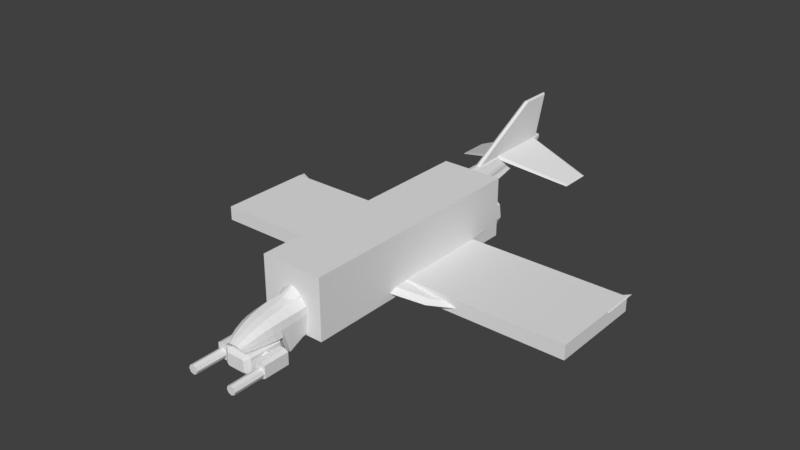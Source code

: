 # Source: Spectre.blend  (saved by Blender 2.79.0; exported with 4.5.12 LTS)
import bpy
from mathutils import Matrix  # noqa: F401  (used for matrix-valued properties, if any)

bpy.ops.wm.read_factory_settings(use_empty=True)
scene = bpy.context.scene
scene.name = 'Scene'

# ---- collections
col_collection_1 = bpy.data.collections.new('Collection 1'); scene.collection.children.link(col_collection_1)

# ---- materials (node trees are filled in below, after node groups)
mat_material = bpy.data.materials.new('Material')
mat_material.alpha_threshold = 0.0
mat_material.use_transparent_shadow = False
mat_material.roughness = 0.5
mat_material.line_color = (0.0, 0.0, 0.0, 1.0)

# ---- material node trees

# ---- world
world_world = bpy.data.worlds.new('World'); scene.world = world_world
world_world.color = (0.05088, 0.05088, 0.05088)
world_world.use_sun_shadow = False
world_world.sun_shadow_jitter_overblur = 0.0
world_world.cycles.sampling_method = 'MANUAL'

# ---- meshes
me_bb_wing = bpy.data.meshes.new('BB_WING')
me_bb_wing.from_pydata([(-1.0, -1.0, -1.0), (-1.0, -1.0, 1.0), (-1.0, 1.0, -1.0), (-1.0, 1.0, 1.0), (1.0, -1.0, -1.0), (1.0, -1.0, 1.0), (1.0, 1.0, -1.0), (1.0, 1.0, 1.0)], [], [(0, 1, 3, 2), (2, 3, 7, 6), (6, 7, 5, 4), (4, 5, 1, 0), (2, 6, 4, 0), (7, 3, 1, 5)])
me_bb_wing.use_remesh_preserve_volume = False
me_bb_wing.use_remesh_preserve_attributes = False
me_bb_wing.use_mirror_vertex_groups = False
me_bb_wing.update()
me_bb_body = bpy.data.meshes.new('BB_BODY')
me_bb_body.from_pydata([(-1.0, -1.0, -1.0), (-1.0, -1.0, 1.0), (-1.0, 1.0, -1.0), (-1.0, 1.0, 1.0), (1.0, -1.0, -1.0), (1.0, -1.0, 1.0), (1.0, 1.0, -1.0), (1.0, 1.0, 1.0)], [], [(0, 1, 3, 2), (2, 3, 7, 6), (6, 7, 5, 4), (4, 5, 1, 0), (2, 6, 4, 0), (7, 3, 1, 5)])
me_bb_body.use_remesh_preserve_volume = False
me_bb_body.use_remesh_preserve_attributes = False
me_bb_body.use_mirror_vertex_groups = False
me_bb_body.update()
me_cube_012 = bpy.data.meshes.new('Cube.012')
me_cube_012.from_pydata([(0.3469, -0.2722, -0.1707), (0.3469, -0.2722, 0.1479), (0.3469, 0.2636, -0.1707), (0.3469, 0.2636, 0.1479), (0.545, -0.2693, -0.1348), (0.545, -0.2693, 0.112), (0.545, 0.2607, -0.1348), (0.545, 0.2607, 0.112), (0.4667, 0.2636, -0.1707), (0.4667, 0.2636, 0.1479), (0.4667, -0.2722, -0.1707), (0.4667, -0.2722, 0.1479), (0.4465, -0.22, 0.04089), (0.3812, -0.2196, 0.01386), (0.3542, -0.2188, -0.0514), (0.3812, -0.218, -0.1167), (0.4465, -0.2176, -0.1437), (0.5118, -0.218, -0.1167), (0.5388, -0.2188, -0.0514), (0.5118, -0.2196, 0.01386), (0.4465, -0.9148, 0.04089), (0.3812, -0.9145, 0.01386), (0.3542, -0.9137, -0.0514), (0.3812, -0.9129, -0.1167), (0.4465, -0.9125, -0.1437), (0.5118, -0.9129, -0.1167), (0.5388, -0.9137, -0.0514), (0.5118, -0.9145, 0.01386)], [], [(0, 1, 3, 2), (8, 9, 7, 6), (6, 7, 5, 4), (10, 11, 1, 0), (8, 6, 4, 10), (9, 3, 1, 11), (7, 9, 11, 5), (2, 8, 10, 0), (4, 5, 11, 10), (2, 3, 9, 8), (16, 24, 23, 15), (14, 22, 21, 13), (19, 27, 26, 18), (17, 25, 24, 16), (15, 23, 22, 14), (13, 21, 20, 12), (12, 20, 27, 19), (18, 26, 25, 17), (21, 22, 23, 24, 25, 26, 27, 20)])
_uv = me_cube_012.uv_layers.new(name='UVMap')
_uv.uv.foreach_set('vector', [0.0, 0.0, 0.0, 0.0, 0.0, 0.0, 0.0, 0.0, 0.6128, 0.8305, 0.6111, 0.8701, 0.5976, 0.8588, 0.6002, 0.8413, 0.6002, 0.8413, 0.5976, 0.8588, 0.5675, 0.8594, 0.5708, 0.8435, 0.5549, 0.8321, 0.5521, 0.8707, 0.5333, 0.8872, 0.5344, 0.8142, 0.6128, 0.8305, 0.6002, 0.8413, 0.5708, 0.8435, 0.5549, 0.8321, 0.6111, 0.8701, 0.6313, 0.8878, 0.5333, 0.8872, 0.5521, 0.8707, 0.5976, 0.8588, 0.6111, 0.8701, 0.5521, 0.8707, 0.5675, 0.8594, 0.6325, 0.8131, 0.6128, 0.8305, 0.5549, 0.8321, 0.5344, 0.8142, 0.5708, 0.8435, 0.5675, 0.8594, 0.5521, 0.8707, 0.5549, 0.8321, 0.6325, 0.8131, 0.6313, 0.8878, 0.6111, 0.8701, 0.6128, 0.8305, 0.5015, 0.8127, 0.479, 0.8128, 0.4662, 0.7863, 0.4857, 0.7657, 0.4386, 0.7512, 0.438, 0.7734, 0.4104, 0.7849, 0.3914, 0.7661, 0.3922, 0.8594, 0.4115, 0.8411, 0.4393, 0.8509, 0.4392, 0.8752, 0.4855, 0.8597, 0.4658, 0.8418, 0.479, 0.8128, 0.5015, 0.8127, 0.4857, 0.7657, 0.4662, 0.7863, 0.438, 0.7734, 0.4386, 0.7512, 0.3914, 0.7661, 0.4104, 0.7849, 0.3975, 0.8126, 0.3738, 0.8122, 0.3738, 0.8122, 0.3975, 0.8126, 0.4115, 0.8411, 0.3922, 0.8594, 0.4392, 0.8752, 0.4393, 0.8509, 0.4658, 0.8418, 0.4855, 0.8597, 0.4104, 0.7849, 0.438, 0.7734, 0.4662, 0.7863, 0.479, 0.8128, 0.4658, 0.8418, 0.4393, 0.8509, 0.4115, 0.8411, 0.3975, 0.8126])
me_cube_012.use_remesh_preserve_volume = False
me_cube_012.use_remesh_preserve_attributes = False
me_cube_012.use_mirror_vertex_groups = False
me_cube_012.update()
me_circle_001 = bpy.data.meshes.new('Circle.001')
me_circle_001.from_pydata([(0.0, 1.013, 0.02778), (1.18, -1.517, -0.3608), (1.18, -1.517, -1.673), (0.986, -1.523, -0.2339), (0.0, -0.9867, 0.02778), (0.7071, -0.6938, 0.02778), (1.0, 0.01329, 0.02778), (0.7071, 0.7204, 0.02778), (0.0, 1.013, -0.6097), (1.039, 1.774, -1.637), (1.05, 1.29, -0.2552), (0.986, -1.523, -1.85), (0.0, -0.9867, -0.6097), (0.7071, -0.6938, -0.6097), (1.0, 0.01329, -0.6097), (0.7071, 0.7204, -0.6097), (1.231, 1.426, -1.467), (1.242, 1.046, -0.3813), (0.0, -1.523, -1.85), (0.0, 1.28, -0.2339), (0.0, 1.849, -1.85), (0.0, -1.523, -0.2339), (0.7526, -1.797, -0.6333), (0.7526, -1.797, -1.445), (0.6326, -1.8, -0.5548), (0.6326, -1.8, -1.554), (0.0, -1.8, -1.554), (0.0, -1.8, -0.5548), (0.8924, 0.45, -1.047), (0.9017, 0.2794, -0.635), (0.9055, -0.1324, -0.4645), (0.9017, -0.5443, -0.635), (0.8924, -0.7149, -1.047), (0.8832, -0.5443, -1.459), (0.8794, -0.1324, -1.629), (0.8832, 0.2794, -1.459), (1.639, 0.45, -1.101), (1.648, 0.2794, -0.6897), (1.652, -0.1324, -0.5191), (1.648, -0.5443, -0.6897), (1.639, -0.7149, -1.101), (1.63, -0.5443, -1.513), (1.626, -0.1324, -1.684), (1.63, 0.2794, -1.513)], [], [(6, 5, 13, 14), (20, 19, 10, 9), (16, 17, 1, 2), (7, 6, 14, 15), (5, 4, 12, 13), (9, 10, 17, 16), (2, 1, 22, 23), (0, 7, 15, 8), (9, 16, 2, 11), (20, 9, 11, 18), (10, 19, 21, 3), (17, 10, 3, 1), (18, 11, 25, 26), (3, 21, 27, 24), (11, 2, 23, 25), (1, 3, 24, 22), (22, 24, 27, 26, 25, 23), (33, 34, 42, 41), (31, 32, 40, 39), (29, 30, 38, 37), (34, 35, 43, 42), (32, 33, 41, 40), (30, 31, 39, 38), (28, 29, 37, 36), (35, 28, 36, 43)])
_uv = me_circle_001.uv_layers.new(name='UVMap')
_uv.uv.foreach_set('vector', [0.1666, 0.4351, 0.1666, 0.4479, 0.156, 0.4479, 0.156, 0.4351, 0.139, 0.4056, 0.1379, 0.4984, 0.0871, 0.466, 0.08744, 0.437, 0.07198, 0.4461, 0.07184, 0.4566, 0.05623, 0.4576, 0.05651, 0.4449, 0.1666, 0.4224, 0.1666, 0.4351, 0.156, 0.4351, 0.156, 0.4224, 0.1666, 0.4479, 0.1665, 0.4606, 0.1559, 0.4606, 0.156, 0.4479, 0.08744, 0.437, 0.0871, 0.466, 0.07184, 0.4566, 0.07198, 0.4461, 0.05651, 0.4449, 0.05623, 0.4576, 0.04468, 0.4572, 0.04485, 0.4458, 0.1666, 0.4096, 0.1666, 0.4224, 0.156, 0.4224, 0.156, 0.4096, 0.08744, 0.437, 0.07198, 0.4461, 0.05651, 0.4449, 0.05146, 0.4304, 0.139, 0.4056, 0.08744, 0.437, 0.05146, 0.4304, 0.02482, 0.4052, 0.0871, 0.466, 0.1379, 0.4984, 0.01879, 0.499, 0.04987, 0.4724, 0.07184, 0.4566, 0.0871, 0.466, 0.04987, 0.4724, 0.05623, 0.4576, 0.02482, 0.4052, 0.05146, 0.4304, 0.03328, 0.4355, 0.004143, 0.4305, 0.04987, 0.4724, 0.01879, 0.499, 0.004591, 0.4753, 0.03295, 0.4683, 0.05146, 0.4304, 0.05651, 0.4449, 0.04485, 0.4458, 0.03328, 0.4355, 0.05623, 0.4576, 0.04987, 0.4724, 0.03295, 0.4683, 0.04468, 0.4572, 0.04468, 0.4572, 0.03295, 0.4683, 0.004591, 0.4753, 0.004143, 0.4305, 0.03328, 0.4355, 0.04485, 0.4458, 0.1743, 0.4697, 0.1806, 0.4771, 0.1766, 0.479, 0.1727, 0.4744, 0.1584, 0.4767, 0.1641, 0.4698, 0.1665, 0.4742, 0.1621, 0.478, 0.1622, 0.4913, 0.1571, 0.4848, 0.1615, 0.4835, 0.1648, 0.4877, 0.1806, 0.4771, 0.1798, 0.4888, 0.1756, 0.4858, 0.1766, 0.479, 0.1641, 0.4698, 0.1743, 0.4697, 0.1727, 0.4744, 0.1665, 0.4742, 0.1571, 0.4848, 0.1584, 0.4767, 0.1621, 0.478, 0.1615, 0.4835, 0.1709, 0.4942, 0.1622, 0.4913, 0.1648, 0.4877, 0.1704, 0.4892, 0.1798, 0.4888, 0.1709, 0.4942, 0.1704, 0.4892, 0.1756, 0.4858])
me_circle_001.use_remesh_preserve_volume = False
me_circle_001.use_remesh_preserve_attributes = False
me_circle_001.use_mirror_vertex_groups = False
me_circle_001.update()
me_cube_006 = bpy.data.meshes.new('Cube.006')
me_cube_006.from_pydata([(1.29, 0.03652, -0.6278), (1.29, 0.03652, -0.4948), (1.266, 1.847, -0.6278), (1.266, 1.847, -0.4948), (0.0, 1.926, -0.4215), (0.0, 1.923, -0.3341), (0.0, -0.3184, -0.4788), (0.0, -0.3184, -0.3341), (3.387, 1.103, -0.623), (3.387, 1.103, -0.5272), (3.387, 2.076, -0.623), (3.387, 2.076, -0.5272), (3.915, 1.561, -0.4621), (3.915, 1.561, -0.4009), (3.915, 2.182, -0.4621), (3.915, 2.182, -0.4009), (0.0, -2.163, -0.684), (0.0, -2.29, 0.1089), (0.3155, -2.248, -0.06152), (0.3055, -2.165, -0.5997), (0.3039, -2.466, -0.7419), (0.3093, -2.466, -0.06617), (0.0, -2.466, 0.07603), (0.0, -2.435, -0.8105), (0.0, -2.627, -0.3722), (0.0, -2.656, 0.04095), (0.3005, -2.656, -0.07737), (0.3289, -2.628, -0.3722), (0.317, -2.798, -0.3722), (0.2877, -2.826, -0.09591), (0.0, -2.825, 0.006576), (0.0, -2.797, -0.3722), (0.0, -2.946, -0.3722), (0.0, -2.98, -0.03796), (0.2669, -2.981, -0.1246), (0.2946, -2.947, -0.3722), (0.0, -3.315, -0.3721), (0.0, -3.253, -0.3722), (0.0, -3.29, -0.1653), (0.0, -3.427, -0.2554), (0.1952, -3.29, -0.2286), (0.2234, -3.255, -0.3722), (0.1376, -3.411, -0.2965), (0.1599, -3.372, -0.3726), (0.2625, -3.102, -0.3722), (0.2362, -3.141, -0.17), (0.0, -3.14, -0.09267), (0.0, -3.1, -0.3722), (0.157, -3.425, -0.2815), (0.1813, -3.372, -0.3722), (0.0, -3.413, -0.2823), (0.1672, -2.466, 0.05926), (0.1596, -3.317, -0.3717), (0.1585, -2.798, -0.3722), (0.1451, -2.985, -0.04914), (0.1574, -2.826, -0.004603), (0.1473, -2.947, -0.3722), (0.1645, -2.627, -0.3722), (0.1638, -2.656, 0.02977), (0.1672, -2.435, -0.8105), (0.1892, -2.168, 0.08892), (0.1672, -2.163, -0.684), (0.08177, -3.426, -0.2602), (0.106, -3.293, -0.1765), (0.1313, -3.101, -0.3722), (0.1274, -3.142, -0.1038), (0.1117, -3.254, -0.3722), (0.07627, -3.412, -0.282), (0.07978, -3.316, -0.3719), (0.3086, -2.812, -0.2317), (0.2893, -2.964, -0.2469), (0.3243, -2.454, -0.2185), (0.3265, -2.237, -0.2139), (0.3186, -2.642, -0.224), (0.2564, -3.122, -0.2711), (0.2179, -3.272, -0.3004), (0.1692, -3.399, -0.3268), (0.1488, -3.391, -0.3345), (0.0, -1.916, -0.6501), (0.09353, -2.26, 0.1061), (0.3221, -1.937, -0.02576), (0.3085, -1.918, -0.5687), (0.1674, -1.916, -0.6501), (0.3336, -1.926, -0.1847), (0.0, -1.376, -0.6161), (0.3217, -1.2, 0.08892), (0.3045, -1.378, -0.5308), (0.2648, -1.152, 0.303), (0.1674, -1.376, -0.6161), (0.334, -1.239, -0.08561), (0.0, -0.8549, -0.6081), (0.0, -0.8611, 0.4475), (0.3205, -0.6925, 0.2485), (0.3045, -0.8569, -0.5228), (0.1644, -0.6918, 0.4515), (0.1674, -0.8549, -0.6081), (0.3352, -0.7469, 0.04854), (0.0, -0.6146, -0.6081), (0.0, -0.4588, 0.5947), (0.3163, -0.5267, 0.2826), (0.2951, -0.6206, -0.533), (0.1143, -0.5275, 0.5422), (0.1674, -0.6146, -0.6081), (0.3405, -0.5493, 0.08107), (0.0, 1.901, -0.206), (0.0, 1.885, 0.6084), (0.2199, 1.918, 0.3293), (0.3231, 1.911, 0.001078), (0.1021, 1.891, 0.5795), (0.01037, 1.913, -0.1847), (0.2427, 1.951, 0.2373), (0.0, -1.174, 0.5337), (0.1984, -1.129, 0.4212), (0.1984, -1.677, 0.2972), (0.2495, -1.671, 0.1746), (0.2047, -1.914, 0.2075), (0.0, -1.95, 0.3268), (0.1674, -1.643, -0.6272), (0.0, -1.737, 0.4091), (0.3045, -1.645, -0.5419), (0.1039, -1.72, 0.3655), (0.1013, -1.939, 0.2735), (0.1039, -1.135, 0.4929), (0.3336, -1.659, -0.136), (0.3221, -1.656, 0.004217), (0.0, -1.643, -0.6272), (0.0, 2.113, -0.1643), (0.0, 2.104, 0.6082), (0.2116, 2.135, 0.3387), (0.3204, 2.122, 0.04016), (0.1013, 2.109, 0.5803), (0.009079, 2.124, -0.143), (0.2352, 2.167, 0.2499), (0.0, 4.983, 0.4175), (0.0, 4.942, 0.6653), (0.09048, 4.948, 0.6079), (0.09259, 4.982, 0.4485), (0.07711, 4.943, 0.6524), (0.05225, 4.982, 0.4287), (0.09276, 4.955, 0.5884), (0.0, 5.223, 0.593), (0.0, 5.214, 0.663), (0.05681, 5.216, 0.646), (0.05283, 5.226, 0.6003), (0.04269, 5.214, 0.6613), (0.02968, 5.226, 0.5912), (0.05749, 5.218, 0.631), (0.0, 5.264, 0.6511), (0.0, 0.3125, 0.2814), (0.0, 0.446, -0.5762), (0.5668, 0.2821, 0.1391), (0.5997, 0.4426, -0.4636), (0.6188, -0.6204, -0.4868), (0.6234, -0.7159, -0.04118), (0.6421, -0.1587, -0.4641), (0.6174, -0.215, 0.1294), (0.0, -0.1553, -0.5945), (0.0, -0.2386, 0.2809), (0.0, -0.668, -0.5798), (0.0, -0.8248, 0.1436), (0.0, 2.443, -0.08063), (0.0, 2.463, -0.5601), (0.6077, 2.447, 0.03238), (0.6476, 2.468, -0.3567), (0.4553, 0.446, -0.5762), (0.5032, -0.2386, 0.2809), (0.4328, -0.634, -0.5825), (0.5032, -0.1553, -0.5945), (0.4553, 0.3125, 0.2814), (0.4397, -0.7432, 0.1327), (0.5439, 2.473, -0.5894), (0.4283, 2.441, 0.1872), (0.5725, -0.6358, -0.4465), (0.5764, -0.7169, -0.06804), (0.0, -0.6762, -0.5255), (0.0, -0.8094, 0.08892), (0.4146, -0.6473, -0.5278), (0.4204, -0.7401, 0.07962), (0.5698, -0.3551, -0.5101), (0.5764, -0.4363, -0.06804), (0.0, -0.3956, -0.5255), (0.0, -0.5288, 0.08892), (0.4146, -0.3667, -0.5278), (0.4204, -0.4594, 0.07962), (0.2276, 0.446, -0.5762), (0.2516, -0.1553, -0.5945), (0.2198, -0.784, 0.1382), (0.2658, 2.471, -0.6096), (0.2516, -0.2386, 0.2809), (0.2164, -0.651, -0.5812), (0.2276, 0.3125, 0.2814), (0.1872, 2.44, 0.1368), (0.2102, -0.7748, 0.08427), (0.2073, -0.6618, -0.5267), (0.2102, -0.4941, 0.08427), (0.2073, -0.3811, -0.5267), (0.06666, 3.168, -0.1712), (0.1622, 3.151, -0.4575), (0.5424, 3.169, -0.0655), (0.5829, 3.156, -0.3219), (0.509, 3.145, -0.4946), (0.39, 3.179, 0.059), (0.2795, 3.144, -0.5427), (0.2043, 3.179, 0.01773), (0.1309, 3.168, -0.2021), (0.1823, 3.158, -0.3968), (0.4983, 3.17, -0.1099), (0.5485, 3.161, -0.2948), (0.4839, 3.154, -0.4458), (0.3675, 3.177, -0.009465), (0.3353, 3.152, -0.4882), (0.2181, 3.176, -0.04621), (0.1675, 2.437, -0.1801), (0.195, 2.446, -0.3693), (0.4645, 2.449, -0.1273), (0.542, 2.457, -0.2601), (0.4454, 2.461, -0.4247), (0.3652, 2.436, -0.06369), (0.32, 2.457, -0.4394), (0.2246, 2.434, -0.07488), (1.25, 4.453, 0.07533), (1.25, 4.453, 0.1391), (1.25, 5.024, 0.07873), (1.25, 5.024, 0.1425), (0.0, 4.997, 0.5799), (0.0, 4.997, 0.6746), (0.0, 3.741, 0.5799), (0.0, 3.741, 0.6746), (1.285, 5.071, 0.1106), (1.285, 4.407, 0.1072), (0.0, 3.673, 0.6272), (0.0, 5.066, 0.6272), (0.05257, 3.062, 0.5747), (0.04551, 4.746, 1.498), (0.05257, 5.062, 0.5747), (0.04551, 5.357, 1.498), (0.0, 5.102, 0.5405), (0.0, 5.412, 1.52), (0.0, 2.925, 0.5405), (0.0, 4.732, 1.523), (1.178, 1.93, -0.5666), (1.278, -0.09771, -0.5666), (0.0, -0.4952, -0.4001), (0.0, 2.014, -0.3681), (3.459, 2.186, -0.5815), (3.396, 1.002, -0.5721), (3.998, 2.305, -0.4083), (4.01, 1.514, -0.4083), (0.5248, -0.7933, -0.407), (0.5248, -0.3062, -0.4506), (0.5248, -0.7773, -0.4542), (0.5248, -0.3062, -0.4008), (0.5876, -0.7191, -0.4344), (0.5876, -0.7351, -0.3873), (0.5876, -0.3062, -0.4506), (0.5876, -0.3062, -0.4008), (0.1839, -0.3062, -0.4506), (0.1839, -0.3062, -0.4008), (0.1839, -0.7773, -0.4542), (0.1839, -0.7933, -0.407), (0.5248, -0.8273, -0.3067), (0.5248, -0.3062, -0.3446), (0.5248, -0.8113, -0.3538), (0.5248, -0.3062, -0.2948), (0.5876, -0.7531, -0.3341), (0.5876, -0.7691, -0.2869), (0.5876, -0.3062, -0.3446), (0.5876, -0.3062, -0.2948), (0.1839, -0.3062, -0.3446), (0.1839, -0.3062, -0.2948), (0.1839, -0.8113, -0.3538), (0.1839, -0.8273, -0.3067), (0.5248, -0.8628, -0.202), (0.5248, -0.3062, -0.2341), (0.5248, -0.8468, -0.2491), (0.5248, -0.3062, -0.1843), (0.5876, -0.7887, -0.2294), (0.5876, -0.8047, -0.1822), (0.5876, -0.3062, -0.2341), (0.5876, -0.3062, -0.1843), (0.1839, -0.3062, -0.2341), (0.1839, -0.3062, -0.1843), (0.1839, -0.8468, -0.2491), (0.1839, -0.8628, -0.202), (0.5248, -0.8998, -0.0929), (0.5248, -0.3062, -0.1189), (0.5248, -0.8838, -0.1401), (0.5248, -0.3062, -0.06908), (0.5876, -0.8257, -0.1203), (0.5876, -0.8417, -0.07317), (0.5876, -0.3062, -0.1189), (0.5876, -0.3062, -0.06908), (0.1839, -0.3062, -0.1189), (0.1839, -0.3062, -0.06908), (0.1839, -0.8838, -0.1401), (0.1839, -0.8998, -0.0929), (0.0, -3.315, -0.3721), (0.1376, -3.411, -0.2965), (0.1599, -3.372, -0.3726), (0.0, -3.413, -0.2823), (0.0, -3.344, -0.2697), (0.1515, -3.342, -0.269), (0.1596, -3.317, -0.3717), (0.07577, -3.343, -0.2693), (0.07627, -3.412, -0.282), (0.07978, -3.316, -0.3719), (0.1488, -3.391, -0.3345), (0.0, -3.329, -0.3209), (0.1555, -3.329, -0.3204), (0.07777, -3.329, -0.3206)], [], [(243, 5, 3, 240), (241, 0, 8, 245), (4, 2, 0, 6), (3, 5, 7, 1), (241, 1, 7, 242), (245, 8, 12, 247), (0, 2, 10, 8), (3, 1, 9, 11), (240, 3, 11, 244), (246, 15, 13, 247), (8, 10, 14, 12), (11, 9, 13, 15), (244, 11, 15, 246), (59, 23, 16, 61), (58, 26, 21, 51), (57, 24, 23, 59), (71, 20, 19, 72), (51, 21, 18, 60), (74, 44, 35, 70), (66, 37, 47, 64), (75, 41, 44, 74), (63, 38, 39, 62), (54, 34, 29, 55), (73, 27, 20, 71), (55, 29, 26, 58), (56, 32, 31, 53), (68, 66, 41, 52), (70, 35, 28, 69), (63, 40, 45, 65), (75, 40, 48, 76), (64, 47, 32, 56), (65, 45, 34, 54), (69, 28, 27, 73), (53, 31, 24, 57), (67, 42, 48, 62), (41, 49, 52), (77, 43, 49, 76), (49, 43, 52), (50, 67, 62, 39), (28, 53, 57, 27), (46, 65, 54, 33), (44, 64, 56, 35), (38, 63, 65, 46), (36, 37, 66, 68), (35, 56, 53, 28), (30, 55, 58, 25), (33, 54, 55, 30), (40, 63, 62, 48), (41, 66, 64, 44), (22, 79, 17), (27, 57, 59, 20), (25, 58, 51, 22), (20, 59, 61, 19), (42, 77, 76, 48), (29, 69, 73, 26), (41, 75, 76, 49), (34, 70, 69, 29), (26, 73, 71, 21), (40, 75, 74, 45), (45, 74, 70, 34), (21, 71, 72, 18), (18, 72, 83, 80), (61, 16, 78, 82), (79, 22, 51), (72, 19, 81, 83), (19, 61, 82, 81), (60, 18, 80), (119, 117, 88, 86), (123, 119, 86, 89), (114, 124, 85, 87), (124, 123, 89, 85), (117, 125, 84, 88), (89, 86, 93, 96), (87, 85, 92, 94), (85, 89, 96, 92), (88, 84, 90, 95), (86, 88, 95, 93), (94, 92, 99, 101), (92, 96, 103, 99), (91, 94, 101, 98), (95, 90, 97, 102), (93, 95, 102, 100), (96, 93, 100, 103), (99, 103, 110, 106), (98, 101, 108, 105), (102, 97, 104, 109), (100, 102, 109, 107), (103, 100, 107, 110), (101, 99, 106, 108), (121, 79, 60, 115), (115, 60, 114, 113), (112, 87, 94, 101), (120, 113, 112, 122), (80, 83, 123, 124), (122, 112, 101, 98), (113, 114, 87, 112), (121, 115, 113, 120), (116, 121, 120, 118), (111, 122, 98), (82, 78, 125, 117), (118, 120, 122, 111), (116, 17, 79, 121), (60, 80, 124, 114), (83, 81, 119, 123), (81, 82, 117, 119), (60, 79, 51), (110, 107, 129, 132), (108, 106, 128, 130), (106, 110, 132, 128), (105, 108, 130, 127), (109, 104, 126, 131), (107, 109, 131, 129), (129, 131, 138, 136), (132, 129, 136, 139), (131, 126, 133, 138), (128, 132, 139, 135), (127, 130, 137, 134), (130, 128, 135, 137), (136, 138, 145, 143), (139, 136, 143, 146), (138, 133, 140, 145), (135, 139, 146, 142), (134, 137, 144, 141), (137, 135, 142, 144), (143, 145, 147), (146, 143, 147), (145, 140, 147), (142, 146, 147), (141, 144, 147), (144, 142, 147), (155, 154, 151, 150), (154, 155, 153, 152), (185, 156, 149, 184), (167, 154, 152, 166), (165, 155, 150, 168), (188, 157, 159, 186), (168, 150, 162, 171), (189, 166, 176, 193), (150, 151, 163, 162), (184, 149, 161, 187), (151, 164, 170, 163), (186, 159, 175, 192), (190, 168, 171, 191), (155, 165, 169, 153), (188, 165, 168, 190), (185, 167, 166, 189), (154, 167, 164, 151), (153, 169, 177, 173), (152, 153, 173, 172), (166, 152, 172, 176), (176, 172, 178, 182), (173, 177, 183, 179), (192, 175, 181, 194), (172, 173, 179, 178), (193, 176, 182, 195), (195, 194, 181, 180), (178, 179, 183, 194, 195, 182), (174, 193, 195, 180), (177, 192, 194, 183), (156, 185, 189, 158), (157, 188, 190, 148), (148, 190, 191, 160), (169, 186, 192, 177), (164, 184, 187, 170), (158, 189, 193, 174), (165, 188, 186, 169), (167, 185, 184, 164), (170, 187, 202, 200), (162, 163, 199, 198), (163, 170, 200, 199), (191, 171, 201, 203), (171, 162, 198, 201), (196, 197, 161, 160), (187, 161, 197, 202), (160, 191, 203, 196), (200, 202, 210, 208), (202, 197, 205, 210), (199, 200, 208, 207), (198, 199, 207, 206), (196, 203, 211, 204), (196, 204, 205, 197), (203, 201, 209, 211), (201, 198, 206, 209), (208, 210, 218, 216), (207, 208, 216, 215), (206, 207, 215, 214), (210, 205, 213, 218), (204, 212, 213, 205), (211, 209, 217, 219), (209, 206, 214, 217), (204, 211, 219, 212), (215, 216, 218, 213, 212, 219, 217, 214), (231, 225, 223, 228), (228, 223, 221, 229), (224, 222, 220, 226), (223, 225, 227, 221), (229, 221, 227, 230), (220, 229, 230, 226), (222, 228, 229, 220), (224, 231, 228, 222), (236, 237, 235, 234), (234, 235, 233, 232), (235, 237, 239, 233), (232, 233, 239, 238), (10, 244, 246, 14), (14, 246, 247, 12), (2, 240, 244, 10), (9, 245, 247, 13), (0, 241, 242, 6), (1, 241, 245, 9), (4, 243, 240, 2), (254, 255, 253, 252), (256, 249, 250, 258), (249, 254, 252, 250), (255, 251, 248, 253), (251, 257, 259, 248), (250, 248, 259, 258), (252, 253, 248, 250), (266, 267, 265, 264), (268, 261, 262, 270), (261, 266, 264, 262), (267, 263, 260, 265), (263, 269, 271, 260), (262, 260, 271, 270), (264, 265, 260, 262), (278, 279, 277, 276), (280, 273, 274, 282), (273, 278, 276, 274), (279, 275, 272, 277), (275, 281, 283, 272), (274, 272, 283, 282), (276, 277, 272, 274), (290, 291, 289, 288), (292, 285, 286, 294), (285, 290, 288, 286), (291, 287, 284, 289), (287, 293, 295, 284), (286, 284, 295, 294), (288, 289, 284, 286), (297, 304, 303, 301), (309, 303, 300, 307), (306, 297, 301, 308), (304, 299, 300, 303), (308, 301, 303, 309), (302, 308, 309, 305), (298, 306, 308, 302), (305, 309, 307, 296)])
_uv = me_cube_006.uv_layers.new(name='UVMap')
_uv.uv.foreach_set('vector', [0.2237, 0.3506, 0.2157, 0.3506, 0.213, 0.2463, 0.2224, 0.2533, 0.454, 0.1208, 0.4418, 0.1213, 0.3538, 0.2906, 0.3629, 0.2924, 0.2828, 0.01313, 0.2927, 0.1211, 0.4418, 0.1213, 0.4736, 0.01363, 0.213, 0.2463, 0.2157, 0.3506, 0.03442, 0.3506, 0.06206, 0.2439, 0.04949, 0.2441, 0.06206, 0.2439, 0.03442, 0.3506, 0.01903, 0.3499, 0.3629, 0.2924, 0.3538, 0.2906, 0.3182, 0.3362, 0.3222, 0.3453, 0.4418, 0.1213, 0.2927, 0.1211, 0.2762, 0.2913, 0.3538, 0.2906, 0.213, 0.2463, 0.06206, 0.2439, 0.1457, 0.06664, 0.2283, 0.06356, 0.2224, 0.2533, 0.213, 0.2463, 0.2283, 0.06356, 0.2388, 0.05758, 0.2426, 0.01033, 0.2331, 0.01778, 0.1829, 0.02088, 0.1786, 0.0133, 0.3538, 0.2906, 0.2762, 0.2913, 0.2672, 0.3362, 0.3182, 0.3362, 0.2283, 0.06356, 0.1457, 0.06664, 0.1829, 0.02088, 0.2331, 0.01778, 0.2388, 0.05758, 0.2283, 0.06356, 0.2331, 0.01778, 0.2426, 0.01033, 0.1197, 0.5731, 0.1226, 0.5547, 0.1559, 0.5595, 0.154, 0.579, 0.111, 0.6856, 0.1092, 0.6669, 0.1299, 0.6647, 0.132, 0.6855, 0.1974, 0.8003, 0.1975, 0.7617, 0.3098, 0.7617, 0.3098, 0.801, 0.1285, 0.6477, 0.1167, 0.5902, 0.1545, 0.5983, 0.1528, 0.6445, 0.132, 0.6855, 0.1299, 0.6647, 0.154, 0.6619, 0.1651, 0.6817, 0.05552, 0.659, 0.05396, 0.6478, 0.07096, 0.6424, 0.07287, 0.6563, 0.05032, 0.7881, 0.05051, 0.7619, 0.08646, 0.7618, 0.08624, 0.7926, 0.03884, 0.662, 0.03751, 0.6542, 0.05396, 0.6478, 0.05552, 0.659, 0.03868, 0.6812, 0.03584, 0.6927, 0.01888, 0.6855, 0.02262, 0.6777, 0.07453, 0.6848, 0.07437, 0.6696, 0.09102, 0.6686, 0.09232, 0.6855, 0.1079, 0.6508, 0.1063, 0.6343, 0.1167, 0.5902, 0.1285, 0.6477, 0.09232, 0.6855, 0.09102, 0.6686, 0.1092, 0.6669, 0.111, 0.6856, 0.1225, 0.7964, 0.1227, 0.7618, 0.1576, 0.7618, 0.1575, 0.799, 0.03579, 0.7806, 0.05032, 0.7881, 0.05012, 0.8143, 0.03564, 0.7993, 0.07287, 0.6563, 0.07096, 0.6424, 0.08749, 0.6382, 0.08943, 0.6538, 0.03868, 0.6812, 0.03956, 0.6699, 0.05674, 0.67, 0.05659, 0.6836, 0.03884, 0.662, 0.03956, 0.6699, 0.02576, 0.671, 0.0252, 0.666, 0.08624, 0.7926, 0.08646, 0.7618, 0.1227, 0.7618, 0.1225, 0.7964, 0.05659, 0.6836, 0.05674, 0.67, 0.07437, 0.6696, 0.07453, 0.6848, 0.08943, 0.6538, 0.08749, 0.6382, 0.1063, 0.6343, 0.1079, 0.6508, 0.1575, 0.799, 0.1576, 0.7618, 0.1975, 0.7617, 0.1974, 0.8003, 0.02003, 0.6766, 0.02314, 0.6705, 0.02576, 0.671, 0.02262, 0.6777, 0.0, 0.0, 0.0, 0.0, 0.0, 0.0, 0.02279, 0.6655, 0.02306, 0.6607, 0.02537, 0.6602, 0.0252, 0.666, 0.0, 0.0, 0.0, 0.0, 0.0, 0.0, 0.01598, 0.6839, 0.02003, 0.6766, 0.02262, 0.6777, 0.01888, 0.6855, 0.1574, 0.8362, 0.1575, 0.799, 0.1974, 0.8003, 0.1974, 0.8389, 0.05436, 0.6976, 0.05659, 0.6836, 0.07453, 0.6848, 0.07325, 0.7008, 0.08602, 0.8234, 0.08624, 0.7926, 0.1225, 0.7964, 0.1223, 0.8309, 0.03584, 0.6927, 0.03868, 0.6812, 0.05659, 0.6836, 0.05436, 0.6976, 0.03594, 0.7619, 0.05051, 0.7619, 0.05032, 0.7881, 0.03579, 0.7806, 0.1223, 0.8309, 0.1225, 0.7964, 0.1575, 0.799, 0.1574, 0.8362, 0.09123, 0.7027, 0.09232, 0.6855, 0.111, 0.6856, 0.1106, 0.7038, 0.07325, 0.7008, 0.07453, 0.6848, 0.09232, 0.6855, 0.09123, 0.7027, 0.03956, 0.6699, 0.03868, 0.6812, 0.02262, 0.6777, 0.02576, 0.671, 0.05012, 0.8143, 0.05032, 0.7881, 0.08624, 0.7926, 0.08602, 0.8234, 0.1322, 0.7041, 0.1564, 0.6934, 0.1528, 0.7039, 0.1974, 0.8389, 0.1974, 0.8003, 0.3098, 0.801, 0.2921, 0.8331, 0.1106, 0.7038, 0.111, 0.6856, 0.132, 0.6855, 0.1322, 0.7041, 0.1167, 0.5902, 0.1197, 0.5731, 0.154, 0.579, 0.1545, 0.5983, 0.02314, 0.6705, 0.02279, 0.6655, 0.0252, 0.666, 0.02576, 0.671, 0.09102, 0.6686, 0.08943, 0.6538, 0.1079, 0.6508, 0.1092, 0.6669, 0.03751, 0.6542, 0.03884, 0.662, 0.0252, 0.666, 0.02537, 0.6602, 0.07437, 0.6696, 0.07287, 0.6563, 0.08943, 0.6538, 0.09102, 0.6686, 0.1092, 0.6669, 0.1079, 0.6508, 0.1285, 0.6477, 0.1299, 0.6647, 0.03956, 0.6699, 0.03884, 0.662, 0.05552, 0.659, 0.05674, 0.67, 0.05674, 0.67, 0.05552, 0.659, 0.07287, 0.6563, 0.07437, 0.6696, 0.1299, 0.6647, 0.1285, 0.6477, 0.1528, 0.6445, 0.154, 0.6619, 0.154, 0.6619, 0.1528, 0.6445, 0.1886, 0.643, 0.1895, 0.6611, 0.154, 0.579, 0.1559, 0.5595, 0.1837, 0.561, 0.1834, 0.5799, 0.1564, 0.6934, 0.1322, 0.7041, 0.132, 0.6855, 0.1528, 0.6445, 0.1545, 0.5983, 0.184, 0.5987, 0.1886, 0.643, 0.1545, 0.5983, 0.154, 0.579, 0.1834, 0.5799, 0.184, 0.5987, 0.1651, 0.6817, 0.154, 0.6619, 0.1895, 0.6611, 0.2158, 0.5982, 0.2149, 0.5796, 0.2454, 0.5782, 0.2465, 0.5965, 0.2194, 0.6449, 0.2158, 0.5982, 0.2465, 0.5965, 0.2673, 0.6454, 0.2169, 0.6747, 0.2173, 0.6612, 0.2756, 0.6628, 0.2811, 0.6772, 0.2173, 0.6612, 0.2194, 0.6449, 0.2673, 0.6454, 0.2756, 0.6628, 0.2149, 0.5796, 0.2144, 0.5606, 0.2444, 0.5593, 0.2454, 0.5782, 0.2673, 0.6454, 0.2465, 0.5965, 0.305, 0.5925, 0.3236, 0.6539, 0.2811, 0.6772, 0.2756, 0.6628, 0.3321, 0.675, 0.3393, 0.7, 0.2756, 0.6628, 0.2673, 0.6454, 0.3236, 0.6539, 0.3321, 0.675, 0.2454, 0.5782, 0.2444, 0.5593, 0.3031, 0.5557, 0.304, 0.5745, 0.2465, 0.5965, 0.2454, 0.5782, 0.304, 0.5745, 0.305, 0.5925, 0.3393, 0.7, 0.3321, 0.675, 0.3506, 0.6768, 0.3677, 0.713, 0.3321, 0.675, 0.3236, 0.6539, 0.3456, 0.6549, 0.3506, 0.6768, 0.0, 0.0, 0.0, 0.0, 0.0, 0.0, 0.0, 0.0, 0.304, 0.5745, 0.3031, 0.5557, 0.3303, 0.5547, 0.3305, 0.5731, 0.305, 0.5925, 0.304, 0.5745, 0.3305, 0.5731, 0.3306, 0.5893, 0.3236, 0.6539, 0.305, 0.5925, 0.3306, 0.5893, 0.3456, 0.6549, 0.3506, 0.6768, 0.3456, 0.6549, 0.5758, 0.6415, 0.575, 0.6588, 0.3761, 0.7253, 0.3677, 0.713, 0.5745, 0.6843, 0.5736, 0.6974, 0.3305, 0.5731, 0.3303, 0.5547, 0.5784, 0.5642, 0.5778, 0.5733, 0.3306, 0.5893, 0.3305, 0.5731, 0.5778, 0.5733, 0.5772, 0.6087, 0.3456, 0.6549, 0.3306, 0.5893, 0.5772, 0.6087, 0.5758, 0.6415, 0.3677, 0.713, 0.3506, 0.6768, 0.575, 0.6588, 0.5745, 0.6843, 0.1201, 0.9507, 0.03562, 0.932, 0.0551, 0.9079, 0.1234, 0.923, 0.1234, 0.923, 0.0551, 0.9079, 0.1593, 0.8763, 0.1592, 0.927, 0.2888, 0.9236, 0.2945, 0.8675, 0.4223, 0.9036, 0.483, 0.9296, 0.1554, 0.9553, 0.1592, 0.927, 0.2888, 0.9236, 0.2804, 0.9542, 0.1895, 0.6611, 0.1886, 0.643, 0.2194, 0.6449, 0.2173, 0.6612, 0.2804, 0.9542, 0.2888, 0.9236, 0.483, 0.9296, 0.5011, 0.9561, 0.1592, 0.927, 0.1593, 0.8763, 0.2945, 0.8675, 0.2888, 0.9236, 0.1201, 0.9507, 0.1234, 0.923, 0.1592, 0.927, 0.1554, 0.9553, 0.1165, 0.9754, 0.1201, 0.9507, 0.1554, 0.9553, 0.1542, 0.9799, 0.2776, 0.9799, 0.2804, 0.9542, 0.5011, 0.9561, 0.1834, 0.5799, 0.1837, 0.561, 0.2144, 0.5606, 0.2149, 0.5796, 0.1542, 0.9799, 0.1554, 0.9553, 0.2804, 0.9542, 0.2776, 0.9799, 0.1165, 0.9754, 0.02399, 0.9525, 0.03562, 0.932, 0.1201, 0.9507, 0.1651, 0.6817, 0.1895, 0.6611, 0.2173, 0.6612, 0.2169, 0.6747, 0.1886, 0.643, 0.184, 0.5987, 0.2158, 0.5982, 0.2194, 0.6449, 0.184, 0.5987, 0.1834, 0.5799, 0.2149, 0.5796, 0.2158, 0.5982, 0.1651, 0.6817, 0.1564, 0.6934, 0.132, 0.6855, 0.5758, 0.6415, 0.5772, 0.6087, 0.6795, 0.6132, 0.6799, 0.6385, 0.5745, 0.6843, 0.575, 0.6588, 0.6801, 0.6519, 0.6803, 0.6725, 0.575, 0.6588, 0.5758, 0.6415, 0.6799, 0.6385, 0.6801, 0.6519, 0.5736, 0.6974, 0.5745, 0.6843, 0.6803, 0.6725, 0.6803, 0.6847, 0.5778, 0.5733, 0.5784, 0.5642, 0.6891, 0.5783, 0.6828, 0.5855, 0.5772, 0.6087, 0.5778, 0.5733, 0.6828, 0.5855, 0.6795, 0.6132, 0.6795, 0.6132, 0.6828, 0.5855, 0.8983, 0.6167, 0.8974, 0.6251, 0.6799, 0.6385, 0.6795, 0.6132, 0.8974, 0.6251, 0.8975, 0.6378, 0.6828, 0.5855, 0.6891, 0.5783, 0.8993, 0.6099, 0.8983, 0.6167, 0.6801, 0.6519, 0.6799, 0.6385, 0.8975, 0.6378, 0.8974, 0.6445, 0.6803, 0.6847, 0.6803, 0.6725, 0.8972, 0.652, 0.8968, 0.6594, 0.6803, 0.6725, 0.6801, 0.6519, 0.8974, 0.6445, 0.8972, 0.652, 0.8974, 0.6251, 0.8983, 0.6167, 0.9459, 0.6307, 0.9455, 0.6343, 0.8975, 0.6378, 0.8974, 0.6251, 0.9455, 0.6343, 0.9452, 0.6387, 0.8983, 0.6167, 0.8993, 0.6099, 0.9459, 0.6273, 0.9459, 0.6307, 0.8974, 0.6445, 0.8975, 0.6378, 0.9452, 0.6387, 0.945, 0.6417, 0.8968, 0.6594, 0.8972, 0.652, 0.9449, 0.6448, 0.9444, 0.6477, 0.8972, 0.652, 0.8974, 0.6445, 0.945, 0.6417, 0.9449, 0.6448, 0.9455, 0.6343, 0.9459, 0.6307, 0.9485, 0.6382, 0.9452, 0.6387, 0.9455, 0.6343, 0.9485, 0.6382, 0.9459, 0.6307, 0.9459, 0.6273, 0.9485, 0.6382, 0.945, 0.6417, 0.9452, 0.6387, 0.9485, 0.6382, 0.9444, 0.6477, 0.9449, 0.6448, 0.9485, 0.6382, 0.9449, 0.6448, 0.945, 0.6417, 0.9485, 0.6382, 0.5504, 0.4425, 0.5522, 0.3988, 0.6437, 0.3988, 0.6428, 0.4405, 0.5522, 0.3988, 0.5504, 0.4425, 0.5055, 0.4397, 0.5073, 0.3999, 0.556, 0.34, 0.557, 0.3187, 0.6454, 0.3213, 0.6443, 0.3445, 0.5544, 0.3695, 0.5522, 0.3988, 0.5073, 0.3999, 0.5088, 0.3679, 0.5482, 0.4789, 0.5504, 0.4425, 0.6428, 0.4405, 0.6418, 0.4736, 0.5467, 0.5082, 0.5471, 0.5316, 0.502, 0.5259, 0.5012, 0.5064, 0.6418, 0.4736, 0.6428, 0.4405, 0.8128, 0.4365, 0.8118, 0.4592, 0.4608, 0.5033, 0.4239, 0.4895, 0.43, 0.4808, 0.4657, 0.4952, 0.6428, 0.4405, 0.6437, 0.3988, 0.8139, 0.403, 0.8128, 0.4365, 0.6443, 0.3445, 0.6454, 0.3213, 0.814, 0.3348, 0.8141, 0.3583, 0.6437, 0.3988, 0.6444, 0.3725, 0.8137, 0.3815, 0.8139, 0.403, 0.468, 0.3403, 0.4892, 0.3365, 0.489, 0.3545, 0.4702, 0.355, 0.6423, 0.5009, 0.6418, 0.4736, 0.8118, 0.4592, 0.8108, 0.4818, 0.5504, 0.4425, 0.5482, 0.4789, 0.5029, 0.4784, 0.5055, 0.4397, 0.5467, 0.5082, 0.5482, 0.4789, 0.6418, 0.4736, 0.6423, 0.5009, 0.556, 0.34, 0.5544, 0.3695, 0.5088, 0.3679, 0.5109, 0.3388, 0.5522, 0.3988, 0.5544, 0.3695, 0.6444, 0.3725, 0.6437, 0.3988, 0.4031, 0.3717, 0.4376, 0.3535, 0.4425, 0.3621, 0.4104, 0.3767, 0.3923, 0.4602, 0.4031, 0.3717, 0.4104, 0.3767, 0.4012, 0.4555, 0.4239, 0.4895, 0.3923, 0.4602, 0.4012, 0.4555, 0.43, 0.4808, 0.43, 0.4808, 0.4012, 0.4555, 0.4249, 0.4359, 0.4413, 0.455, 0.4104, 0.3767, 0.4425, 0.3621, 0.4483, 0.3848, 0.4291, 0.3986, 0.4702, 0.355, 0.489, 0.3545, 0.4921, 0.3961, 0.4696, 0.3961, 0.4012, 0.4555, 0.4104, 0.3767, 0.4291, 0.3986, 0.4249, 0.4359, 0.4657, 0.4952, 0.43, 0.4808, 0.4413, 0.455, 0.4671, 0.4492, 0.4671, 0.4492, 0.4696, 0.3961, 0.4921, 0.3961, 0.4911, 0.4512, 0.4249, 0.4359, 0.4291, 0.3986, 0.4483, 0.3848, 0.4696, 0.3961, 0.4671, 0.4492, 0.4413, 0.455, 0.4887, 0.4942, 0.4657, 0.4952, 0.4671, 0.4492, 0.4911, 0.4512, 0.4425, 0.3621, 0.4702, 0.355, 0.4696, 0.3961, 0.4483, 0.3848, 0.557, 0.3187, 0.556, 0.34, 0.5109, 0.3388, 0.5127, 0.3207, 0.5471, 0.5316, 0.5467, 0.5082, 0.6423, 0.5009, 0.6428, 0.5236, 0.6428, 0.5236, 0.6423, 0.5009, 0.8108, 0.4818, 0.8073, 0.5049, 0.4376, 0.3535, 0.468, 0.3403, 0.4702, 0.355, 0.4425, 0.3621, 0.6444, 0.3725, 0.6443, 0.3445, 0.8141, 0.3583, 0.8137, 0.3815, 0.4851, 0.5077, 0.4608, 0.5033, 0.4657, 0.4952, 0.4887, 0.4942, 0.5482, 0.4789, 0.5467, 0.5082, 0.5012, 0.5064, 0.5029, 0.4784, 0.5544, 0.3695, 0.556, 0.34, 0.6443, 0.3445, 0.6444, 0.3725, 0.8747, 0.3503, 0.9203, 0.3418, 0.9142, 0.3823, 0.8901, 0.3833, 0.8423, 0.4568, 0.8423, 0.3766, 0.8731, 0.4013, 0.8723, 0.4348, 0.8423, 0.3766, 0.8747, 0.3503, 0.8901, 0.3833, 0.8731, 0.4013, 0.9104, 0.4912, 0.8691, 0.4858, 0.887, 0.4541, 0.9099, 0.4586, 0.8691, 0.4858, 0.8423, 0.4568, 0.8723, 0.4348, 0.887, 0.4541, 0.9333, 0.4418, 0.9363, 0.4037, 0.9732, 0.3812, 0.9643, 0.4729, 0.9203, 0.3418, 0.9732, 0.3812, 0.9363, 0.4037, 0.9142, 0.3823, 0.9643, 0.4729, 0.9104, 0.4912, 0.9099, 0.4586, 0.9333, 0.4418, 0.8901, 0.3833, 0.9142, 0.3823, 0.9092, 0.4008, 0.8963, 0.4006, 0.9142, 0.3823, 0.9363, 0.4037, 0.9191, 0.4124, 0.9092, 0.4008, 0.8731, 0.4013, 0.8901, 0.3833, 0.8963, 0.4006, 0.8872, 0.4107, 0.8723, 0.4348, 0.8731, 0.4013, 0.8872, 0.4107, 0.8866, 0.427, 0.9333, 0.4418, 0.9099, 0.4586, 0.907, 0.4397, 0.918, 0.4299, 0.9333, 0.4418, 0.918, 0.4299, 0.9191, 0.4124, 0.9363, 0.4037, 0.9099, 0.4586, 0.887, 0.4541, 0.8946, 0.4381, 0.907, 0.4397, 0.887, 0.4541, 0.8723, 0.4348, 0.8866, 0.427, 0.8946, 0.4381, 0.8963, 0.4006, 0.9092, 0.4008, 0.9069, 0.4079, 0.8987, 0.4075, 0.8872, 0.4107, 0.8963, 0.4006, 0.8987, 0.4075, 0.8928, 0.4142, 0.8866, 0.427, 0.8872, 0.4107, 0.8928, 0.4142, 0.8923, 0.4242, 0.9092, 0.4008, 0.9191, 0.4124, 0.9128, 0.4154, 0.9069, 0.4079, 0.918, 0.4299, 0.9121, 0.4259, 0.9128, 0.4154, 0.9191, 0.4124, 0.8961, 0.4283, 0.9061, 0.4283, 0.9077, 0.4416, 0.8951, 0.4416, 0.8946, 0.4381, 0.8866, 0.427, 0.8923, 0.4242, 0.8975, 0.4316, 0.918, 0.4299, 0.907, 0.4397, 0.9056, 0.4324, 0.9121, 0.4259, 0.8928, 0.4142, 0.8987, 0.4075, 0.9069, 0.4079, 0.9128, 0.4154, 0.9121, 0.4259, 0.9056, 0.4324, 0.8975, 0.4316, 0.8923, 0.4242, 0.6945, 0.2775, 0.6803, 0.2809, 0.6819, 0.04459, 0.6903, 0.03643, 0.6903, 0.03643, 0.6819, 0.04459, 0.5831, 0.04383, 0.5749, 0.03565, 0.7195, 0.03597, 0.7374, 0.2714, 0.83, 0.27, 0.9751, 0.03499, 0.6819, 0.04459, 0.6803, 0.2809, 0.4574, 0.281, 0.5831, 0.04383, 0.5749, 0.03565, 0.5831, 0.04383, 0.4574, 0.281, 0.4434, 0.2766, 0.83, 0.27, 0.8393, 0.2781, 0.9903, 0.03413, 0.9751, 0.03499, 0.7374, 0.2714, 0.7273, 0.2792, 0.8393, 0.2781, 0.83, 0.27, 0.7195, 0.03597, 0.7036, 0.03413, 0.7273, 0.2792, 0.7374, 0.2714, 0.9442, 0.7384, 0.9631, 0.8818, 0.9535, 0.8752, 0.9339, 0.7429, 0.9339, 0.7429, 0.9535, 0.8752, 0.8735, 0.8752, 0.6229, 0.7397, 0.9535, 0.8752, 0.9631, 0.8818, 0.8706, 0.8828, 0.8735, 0.8752, 0.6229, 0.7397, 0.8735, 0.8752, 0.8706, 0.8828, 0.6004, 0.7384, 0.2762, 0.2913, 0.2669, 0.2975, 0.2568, 0.3443, 0.2672, 0.3362, 0.2672, 0.3362, 0.2568, 0.3443, 0.3222, 0.3453, 0.3182, 0.3362, 0.2927, 0.1211, 0.2844, 0.1136, 0.2669, 0.2975, 0.2762, 0.2913, 0.1457, 0.06664, 0.1365, 0.06609, 0.1786, 0.0133, 0.1829, 0.02088, 0.4418, 0.1213, 0.454, 0.1208, 0.4899, 0.0136, 0.4736, 0.01363, 0.06206, 0.2439, 0.04949, 0.2441, 0.1365, 0.06609, 0.1457, 0.06664, 0.2828, 0.01313, 0.2741, 0.01273, 0.2844, 0.1136, 0.2927, 0.1211, 0.3662, 0.4658, 0.3664, 0.47, 0.3513, 0.4687, 0.3512, 0.4663, 0.3358, 0.4374, 0.3653, 0.4602, 0.3362, 0.4644, 0.2919, 0.4616, 0.3653, 0.4602, 0.3662, 0.4658, 0.3512, 0.4663, 0.3362, 0.4644, 0.3664, 0.47, 0.3664, 0.4761, 0.3363, 0.4697, 0.3513, 0.4687, 0.3664, 0.4761, 0.3399, 0.4959, 0.2912, 0.4697, 0.3363, 0.4697, 0.3362, 0.4644, 0.3363, 0.4697, 0.2912, 0.4697, 0.2919, 0.4616, 0.3512, 0.4663, 0.3513, 0.4687, 0.3363, 0.4697, 0.3362, 0.4644, 0.2782, 0.4712, 0.2781, 0.4754, 0.2622, 0.4726, 0.2624, 0.4702, 0.25, 0.4408, 0.2778, 0.4658, 0.2467, 0.4669, 0.2002, 0.4594, 0.2778, 0.4658, 0.2782, 0.4712, 0.2624, 0.4702, 0.2467, 0.4669, 0.2781, 0.4754, 0.2776, 0.4812, 0.2463, 0.4722, 0.2622, 0.4726, 0.2776, 0.4812, 0.2505, 0.5004, 0.1986, 0.468, 0.2463, 0.4722, 0.2467, 0.4669, 0.2463, 0.4722, 0.1986, 0.468, 0.2002, 0.4594, 0.2624, 0.4702, 0.2622, 0.4726, 0.2463, 0.4722, 0.2467, 0.4669, 0.3679, 0.399, 0.3686, 0.4033, 0.3525, 0.4006, 0.3523, 0.3981, 0.3438, 0.3646, 0.3676, 0.3925, 0.3362, 0.3946, 0.2907, 0.3869, 0.3676, 0.3925, 0.3679, 0.399, 0.3523, 0.3981, 0.3362, 0.3946, 0.3686, 0.4033, 0.3696, 0.4094, 0.3362, 0.4002, 0.3525, 0.4006, 0.3696, 0.4094, 0.3448, 0.4309, 0.2896, 0.3971, 0.3362, 0.4002, 0.3362, 0.3946, 0.3362, 0.4002, 0.2896, 0.3971, 0.2907, 0.3869, 0.3523, 0.3981, 0.3525, 0.4006, 0.3362, 0.4002, 0.3362, 0.3946, 0.2699, 0.4025, 0.27, 0.4072, 0.2573, 0.4077, 0.2568, 0.4051, 0.2426, 0.3799, 0.2637, 0.3927, 0.2403, 0.4044, 0.1944, 0.4079, 0.2637, 0.3927, 0.2699, 0.4025, 0.2568, 0.4051, 0.2403, 0.4044, 0.27, 0.4072, 0.2678, 0.4172, 0.2418, 0.4118, 0.2573, 0.4077, 0.2678, 0.4172, 0.2522, 0.4294, 0.1951, 0.4182, 0.2418, 0.4118, 0.2403, 0.4044, 0.2418, 0.4118, 0.1951, 0.4182, 0.1944, 0.4079, 0.2568, 0.4051, 0.2573, 0.4077, 0.2418, 0.4118, 0.2403, 0.4044, 0.04781, 0.8796, 0.03474, 0.8722, 0.0429, 0.859, 0.05267, 0.8661, 0.05191, 0.8508, 0.0429, 0.859, 0.02931, 0.8476, 0.03839, 0.8372, 0.06052, 0.8796, 0.04781, 0.8796, 0.05267, 0.8661, 0.06077, 0.8643, 0.03474, 0.8722, 0.01946, 0.8616, 0.02931, 0.8476, 0.0429, 0.859, 0.06077, 0.8643, 0.05267, 0.8661, 0.0429, 0.859, 0.05191, 0.8508, 0.07252, 0.861, 0.06077, 0.8643, 0.05191, 0.8508, 0.06252, 0.8433, 0.07183, 0.8758, 0.06052, 0.8796, 0.06077, 0.8643, 0.07252, 0.861, 0.06252, 0.8433, 0.05191, 0.8508, 0.03839, 0.8372, 0.04853, 0.8277])
me_cube_006.materials.append(mat_material)
me_cube_006.use_remesh_preserve_volume = False
me_cube_006.use_remesh_preserve_attributes = False
me_cube_006.use_mirror_vertex_groups = False
me_cube_006.update()

# ---- objects
ob_bb_wing = bpy.data.objects.new('BB_WING', me_bb_wing)
ob_bb_body = bpy.data.objects.new('BB_BODY', me_bb_body)
ob_guns = bpy.data.objects.new('Guns', me_cube_012)
ob_gun_mount = bpy.data.objects.new('Gun mount', me_circle_001)
ob_airframe = bpy.data.objects.new('Airframe', me_cube_006)

# ---- transforms, parenting, visibility, modifiers, constraints
ob_bb_wing.location = (0.0, 1.157, -0.5409)
ob_bb_wing.scale = (3.983, 1.0, 0.1494)
ob_bb_wing.hide_viewport = True
ob_bb_wing.lineart.crease_threshold = 0.0
ob_bb_body.location = (0.0, 0.4357, 0.0)
ob_bb_body.scale = (0.639, 2.504, 0.6186)
ob_bb_body.hide_viewport = True
ob_bb_body.lineart.crease_threshold = 0.0
ob_guns.location = (-1.362e-16, -3.009, -0.6133)
ob_guns.lineart.crease_threshold = 0.0
_m = ob_guns.modifiers.new('Mirror', 'MIRROR')
ob_gun_mount.location = (6.836e-15, -2.961, -0.3432)
ob_gun_mount.scale = (0.248, 0.248, 0.248)
ob_gun_mount.lineart.crease_threshold = 0.0
_m = ob_gun_mount.modifiers.new('Mirror', 'MIRROR')
_m.use_clip = True
ob_airframe.location = (0.0, 0.0, 0.0)
ob_airframe.lineart.crease_threshold = 0.0
_m = ob_airframe.modifiers.new('Mirror', 'MIRROR')
_m.use_clip = True

# ---- collection membership
col_collection_1.objects.link(ob_bb_wing)
col_collection_1.objects.link(ob_bb_body)
col_collection_1.objects.link(ob_guns)
col_collection_1.objects.link(ob_gun_mount)
col_collection_1.objects.link(ob_airframe)

# ---- scene / render settings (as saved in the file)
scene.frame_start = 1; scene.frame_end = 250; scene.frame_set(1)
scene.render.engine = 'BLENDER_EEVEE_NEXT'
scene.render.resolution_percentage = 50
scene.render.dither_intensity = 0.0
scene.cycles.use_denoising = False
scene.cycles.samples = 128
scene.cycles.sampling_pattern = 'TABULATED_SOBOL'
scene.cycles.use_adaptive_sampling = False
scene.cycles.use_light_tree = False
scene.cycles.blur_glossy = 0.0
scene.cycles.sample_clamp_indirect = 0.0
scene.view_settings.view_transform = 'Standard'
bpy.context.view_layer.update()

# ---- added for rendering (the .blend has no active camera and no usable light): camera, sun
cam_auto = bpy.data.cameras.new('AutoCamera')
cam_auto.lens = 50.0
cam_auto.sensor_width = 36.0
cam_auto.clip_end = 1000.0
ob_auto_camera = bpy.data.objects.new('AutoCamera', cam_auto)
scene.collection.objects.link(ob_auto_camera)
ob_auto_camera.location = (11.6251, -13.2061, 9.56144)
ob_auto_camera.rotation_euler = (1.09748, -7.21219e-08, 0.694738)
scene.camera = ob_auto_camera
light_auto_sun = bpy.data.lights.new('AutoSun', 'SUN')
light_auto_sun.energy = 3.0
light_auto_sun.angle = 0.0523599
ob_auto_sun = bpy.data.objects.new('AutoSun', light_auto_sun)
scene.collection.objects.link(ob_auto_sun)
ob_auto_sun.rotation_euler = (0.872665, 0.174533, 0.523599)
bpy.context.view_layer.update()
